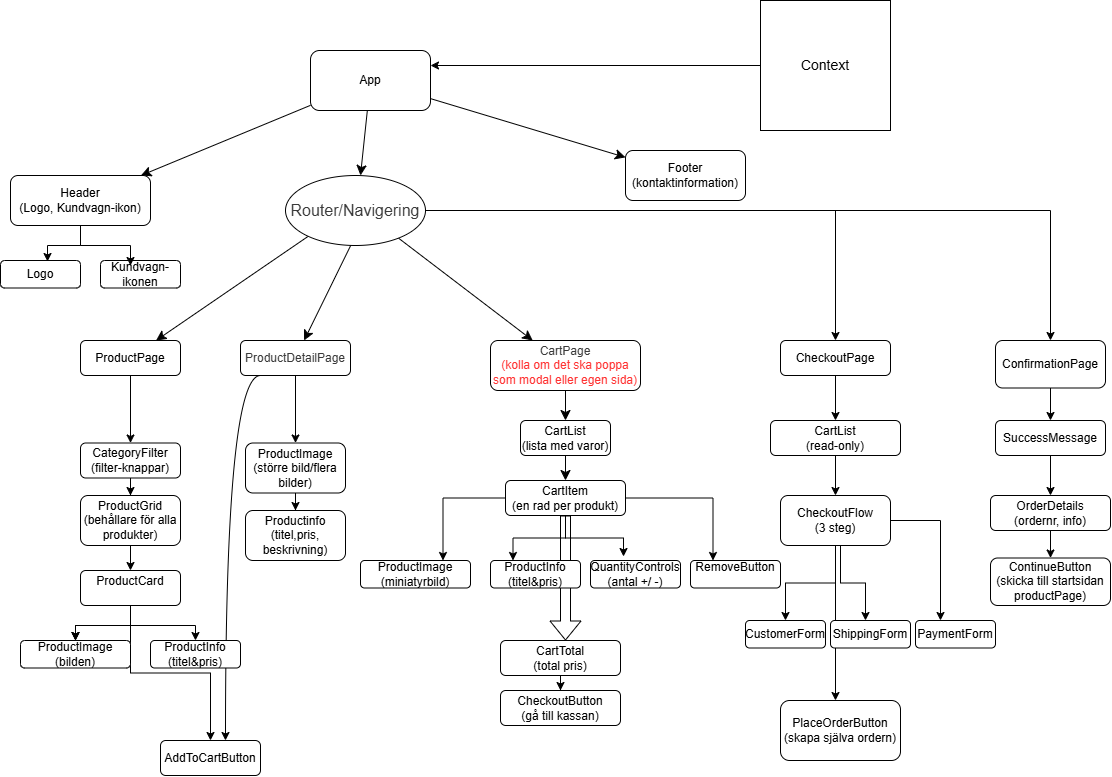

The diagram above was exported from draw.io. Its source (the exported page's mxGraphModel, read from the mxfile embedded in the PNG):
<mxGraphModel dx="1014" dy="776" grid="1" gridSize="10" guides="1" tooltips="1" connect="1" arrows="1" fold="1" page="1" pageScale="1" pageWidth="850" pageHeight="1100" math="0" shadow="0">
  <root>
    <mxCell id="0" />
    <mxCell id="1" parent="0" />
    <mxCell id="xvNfkH31y7V_FanDr1xP-3" edge="1" parent="1" source="xvNfkH31y7V_FanDr1xP-1" style="edgeStyle=none;curved=1;rounded=0;orthogonalLoop=1;jettySize=auto;html=1;fontSize=12;startSize=8;endSize=8;" target="xvNfkH31y7V_FanDr1xP-2" value="">
      <mxGeometry relative="1" as="geometry" />
    </mxCell>
    <mxCell id="xvNfkH31y7V_FanDr1xP-7" edge="1" parent="1" source="xvNfkH31y7V_FanDr1xP-1" style="edgeStyle=none;curved=1;rounded=0;orthogonalLoop=1;jettySize=auto;html=1;fontSize=12;startSize=8;endSize=8;" target="xvNfkH31y7V_FanDr1xP-6" value="">
      <mxGeometry relative="1" as="geometry" />
    </mxCell>
    <mxCell id="xvNfkH31y7V_FanDr1xP-16" edge="1" parent="1" style="edgeStyle=none;curved=1;rounded=0;orthogonalLoop=1;jettySize=auto;html=1;fontSize=12;startSize=8;endSize=8;" target="xvNfkH31y7V_FanDr1xP-10" value="">
      <mxGeometry relative="1" as="geometry">
        <mxPoint x="360" y="245" as="sourcePoint" />
      </mxGeometry>
    </mxCell>
    <mxCell id="xvNfkH31y7V_FanDr1xP-18" edge="1" parent="1" style="edgeStyle=none;curved=1;rounded=0;orthogonalLoop=1;jettySize=auto;html=1;fontSize=12;startSize=8;endSize=8;" target="xvNfkH31y7V_FanDr1xP-17" value="">
      <mxGeometry relative="1" as="geometry">
        <mxPoint x="381.42857142857133" y="245" as="sourcePoint" />
      </mxGeometry>
    </mxCell>
    <mxCell id="xvNfkH31y7V_FanDr1xP-22" edge="1" parent="1" source="xvNfkH31y7V_FanDr1xP-1" style="edgeStyle=none;curved=1;rounded=0;orthogonalLoop=1;jettySize=auto;html=1;entryX=0.5;entryY=0;entryDx=0;entryDy=0;fontSize=12;startSize=8;endSize=8;">
      <mxGeometry relative="1" as="geometry">
        <mxPoint x="360" y="195" as="targetPoint" />
      </mxGeometry>
    </mxCell>
    <mxCell id="xvNfkH31y7V_FanDr1xP-1" parent="1" style="rounded=1;whiteSpace=wrap;html=1;" value="App" vertex="1">
      <mxGeometry height="60" width="120" x="310" y="70" as="geometry" />
    </mxCell>
    <mxCell id="xvNfkH31y7V_FanDr1xP-2" parent="1" style="rounded=1;whiteSpace=wrap;html=1;" value="Header&lt;div&gt;(Logo, Kundvagn-ikon)&lt;/div&gt;" vertex="1">
      <mxGeometry height="50" width="140" x="10" y="195" as="geometry" />
    </mxCell>
    <mxCell id="xvNfkH31y7V_FanDr1xP-6" parent="1" style="rounded=1;whiteSpace=wrap;html=1;" value="Footer&lt;div&gt;(kontaktinformation)&lt;/div&gt;" vertex="1">
      <mxGeometry height="50" width="120" x="625" y="170" as="geometry" />
    </mxCell>
    <mxCell id="xvNfkH31y7V_FanDr1xP-23" edge="1" parent="1" style="edgeStyle=none;curved=1;rounded=0;orthogonalLoop=1;jettySize=auto;html=1;fontSize=12;startSize=8;endSize=8;" target="xvNfkH31y7V_FanDr1xP-24">
      <mxGeometry relative="1" as="geometry">
        <mxPoint x="323.4920634920635" y="245" as="sourcePoint" />
        <mxPoint x="240" y="360" as="targetPoint" />
      </mxGeometry>
    </mxCell>
    <mxCell id="2vT4d0HsdqGJwB2su2of-17" edge="1" parent="1" source="xvNfkH31y7V_FanDr1xP-10" style="edgeStyle=orthogonalEdgeStyle;rounded=0;orthogonalLoop=1;jettySize=auto;html=1;" target="2vT4d0HsdqGJwB2su2of-16" value="">
      <mxGeometry relative="1" as="geometry" />
    </mxCell>
    <mxCell id="2vT4d0HsdqGJwB2su2of-22" edge="1" parent="1" style="edgeStyle=orthogonalEdgeStyle;rounded=0;orthogonalLoop=1;jettySize=auto;html=1;curved=1;entryX=1;entryY=0;entryDx=0;entryDy=0;">
      <mxGeometry relative="1" as="geometry">
        <mxPoint x="260" y="395" as="sourcePoint" />
        <mxPoint x="225" y="760" as="targetPoint" />
      </mxGeometry>
    </mxCell>
    <mxCell id="xvNfkH31y7V_FanDr1xP-10" parent="1" style="rounded=1;whiteSpace=wrap;html=1;" value="&lt;span id=&quot;docs-internal-guid-936de345-7fff-98af-e2c0-edf449daa133&quot;&gt;&lt;span style=&quot;color: rgb(58, 58, 58); background-color: transparent; font-variant: normal; vertical-align: baseline; white-space: pre-wrap;&quot;&gt;&lt;font face=&quot;Helvetica&quot; style=&quot;font-size: 12px;&quot;&gt;ProductDetailPage&lt;/font&gt;&lt;/span&gt;&lt;/span&gt;" vertex="1">
      <mxGeometry height="35" width="110" x="240" y="360" as="geometry" />
    </mxCell>
    <mxCell id="xvNfkH31y7V_FanDr1xP-17" parent="1" style="rounded=1;whiteSpace=wrap;html=1;" value="&lt;span id=&quot;docs-internal-guid-4bec5d77-7fff-ce01-2580-91130ac4c9ce&quot;&gt;&lt;span style=&quot;color: rgb(58, 58, 58); background-color: transparent; font-variant: normal; vertical-align: baseline; white-space: pre-wrap;&quot;&gt;&lt;font face=&quot;Helvetica&quot; style=&quot;font-size: 12px;&quot;&gt;CartPage&lt;/font&gt;&lt;/span&gt;&lt;/span&gt;&lt;div&gt;&lt;span style=&quot;background-color: transparent; font-variant: normal; vertical-align: baseline; white-space: pre-wrap; color: rgb(255, 51, 51);&quot;&gt;&lt;font face=&quot;Helvetica&quot; style=&quot;font-size: 12px;&quot;&gt;(kolla om det ska poppa som modal eller egen sida)&lt;/font&gt;&lt;/span&gt;&lt;/div&gt;" vertex="1">
      <mxGeometry height="50" width="150" x="490" y="360" as="geometry" />
    </mxCell>
    <mxCell id="xvNfkH31y7V_FanDr1xP-19" parent="1" style="rounded=1;whiteSpace=wrap;html=1;" value="CartList&lt;div&gt;(lista med varor)&lt;/div&gt;" vertex="1">
      <mxGeometry height="35" width="90" x="520" y="440" as="geometry" />
    </mxCell>
    <mxCell id="2vT4d0HsdqGJwB2su2of-2" edge="1" parent="1" source="xvNfkH31y7V_FanDr1xP-24" style="edgeStyle=orthogonalEdgeStyle;rounded=0;orthogonalLoop=1;jettySize=auto;html=1;" target="2vT4d0HsdqGJwB2su2of-1" value="">
      <mxGeometry relative="1" as="geometry" />
    </mxCell>
    <mxCell id="xvNfkH31y7V_FanDr1xP-24" parent="1" style="rounded=1;whiteSpace=wrap;html=1;" value="ProductPage" vertex="1">
      <mxGeometry height="35" width="100" x="80" y="360" as="geometry" />
    </mxCell>
    <mxCell id="xvNfkH31y7V_FanDr1xP-25" edge="1" parent="1" source="xvNfkH31y7V_FanDr1xP-17" style="edgeStyle=none;curved=1;rounded=0;orthogonalLoop=1;jettySize=auto;html=1;entryX=0.5;entryY=0;entryDx=0;entryDy=0;fontSize=12;startSize=8;endSize=8;" target="xvNfkH31y7V_FanDr1xP-19">
      <mxGeometry relative="1" as="geometry" />
    </mxCell>
    <mxCell id="2vT4d0HsdqGJwB2su2of-5" edge="1" parent="1" source="2vT4d0HsdqGJwB2su2of-1" style="edgeStyle=orthogonalEdgeStyle;rounded=0;orthogonalLoop=1;jettySize=auto;html=1;" target="2vT4d0HsdqGJwB2su2of-4" value="">
      <mxGeometry relative="1" as="geometry" />
    </mxCell>
    <mxCell id="2vT4d0HsdqGJwB2su2of-1" parent="1" style="whiteSpace=wrap;html=1;rounded=1;" value="CategoryFilter&lt;div&gt;(filter-knappar)&lt;/div&gt;" vertex="1">
      <mxGeometry height="35" width="100" x="80" y="462.5" as="geometry" />
    </mxCell>
    <mxCell id="2vT4d0HsdqGJwB2su2of-46" edge="1" parent="1" source="2vT4d0HsdqGJwB2su2of-3" style="edgeStyle=orthogonalEdgeStyle;rounded=0;orthogonalLoop=1;jettySize=auto;html=1;" target="2vT4d0HsdqGJwB2su2of-45">
      <mxGeometry relative="1" as="geometry" />
    </mxCell>
    <mxCell id="2vT4d0HsdqGJwB2su2of-61" edge="1" parent="1" source="2vT4d0HsdqGJwB2su2of-3" style="edgeStyle=orthogonalEdgeStyle;rounded=0;orthogonalLoop=1;jettySize=auto;html=1;" target="2vT4d0HsdqGJwB2su2of-62">
      <mxGeometry relative="1" as="geometry">
        <mxPoint x="1050" y="360" as="targetPoint" />
      </mxGeometry>
    </mxCell>
    <mxCell id="2vT4d0HsdqGJwB2su2of-3" parent="1" style="ellipse;whiteSpace=wrap;html=1;shapeInside=1;" value="&lt;span style=&quot;color: rgb(58, 58, 58); font-family: Lexend, sans-serif; font-size: 16px; white-space: pre-wrap;&quot;&gt;Router/Navigering&lt;/span&gt;" vertex="1">
      <mxGeometry height="70" width="140" x="285" y="195" as="geometry" />
    </mxCell>
    <mxCell id="2vT4d0HsdqGJwB2su2of-7" edge="1" parent="1" source="2vT4d0HsdqGJwB2su2of-4" style="edgeStyle=orthogonalEdgeStyle;rounded=0;orthogonalLoop=1;jettySize=auto;html=1;" target="2vT4d0HsdqGJwB2su2of-6" value="">
      <mxGeometry relative="1" as="geometry" />
    </mxCell>
    <mxCell id="2vT4d0HsdqGJwB2su2of-4" parent="1" style="whiteSpace=wrap;html=1;rounded=1;" value="ProductGrid&lt;div&gt;(behållare för alla produkter)&lt;/div&gt;" vertex="1">
      <mxGeometry height="50" width="100" x="80" y="515" as="geometry" />
    </mxCell>
    <mxCell id="2vT4d0HsdqGJwB2su2of-9" edge="1" parent="1" source="2vT4d0HsdqGJwB2su2of-6" style="edgeStyle=orthogonalEdgeStyle;rounded=0;orthogonalLoop=1;jettySize=auto;html=1;" target="2vT4d0HsdqGJwB2su2of-8" value="">
      <mxGeometry relative="1" as="geometry" />
    </mxCell>
    <mxCell id="2vT4d0HsdqGJwB2su2of-10" edge="1" parent="1" source="2vT4d0HsdqGJwB2su2of-6" style="edgeStyle=orthogonalEdgeStyle;rounded=0;orthogonalLoop=1;jettySize=auto;html=1;" target="2vT4d0HsdqGJwB2su2of-8" value="">
      <mxGeometry relative="1" as="geometry" />
    </mxCell>
    <mxCell id="2vT4d0HsdqGJwB2su2of-11" edge="1" parent="1" source="2vT4d0HsdqGJwB2su2of-6" style="edgeStyle=orthogonalEdgeStyle;rounded=0;orthogonalLoop=1;jettySize=auto;html=1;" target="2vT4d0HsdqGJwB2su2of-8" value="">
      <mxGeometry relative="1" as="geometry" />
    </mxCell>
    <mxCell id="2vT4d0HsdqGJwB2su2of-13" edge="1" parent="1" source="2vT4d0HsdqGJwB2su2of-6" style="edgeStyle=orthogonalEdgeStyle;rounded=0;orthogonalLoop=1;jettySize=auto;html=1;" target="2vT4d0HsdqGJwB2su2of-12" value="">
      <mxGeometry relative="1" as="geometry" />
    </mxCell>
    <mxCell id="2vT4d0HsdqGJwB2su2of-15" edge="1" parent="1" source="2vT4d0HsdqGJwB2su2of-6" style="edgeStyle=orthogonalEdgeStyle;rounded=0;orthogonalLoop=1;jettySize=auto;html=1;" target="2vT4d0HsdqGJwB2su2of-14" value="">
      <mxGeometry relative="1" as="geometry" />
    </mxCell>
    <mxCell id="2vT4d0HsdqGJwB2su2of-6" parent="1" style="whiteSpace=wrap;html=1;rounded=1;" value="ProductCard&lt;div&gt;&lt;br&gt;&lt;/div&gt;" vertex="1">
      <mxGeometry height="35" width="100" x="80" y="590" as="geometry" />
    </mxCell>
    <mxCell id="2vT4d0HsdqGJwB2su2of-8" parent="1" style="whiteSpace=wrap;html=1;rounded=1;" value="ProductImage&lt;div&gt;(bilden)&lt;/div&gt;" vertex="1">
      <mxGeometry height="27.5" width="110" x="20" y="660" as="geometry" />
    </mxCell>
    <mxCell id="2vT4d0HsdqGJwB2su2of-12" parent="1" style="whiteSpace=wrap;html=1;rounded=1;" value="ProductInfo&lt;div&gt;(titel&amp;amp;pris)&lt;/div&gt;" vertex="1">
      <mxGeometry height="27.5" width="90" x="150" y="660" as="geometry" />
    </mxCell>
    <mxCell id="2vT4d0HsdqGJwB2su2of-14" parent="1" style="whiteSpace=wrap;html=1;rounded=1;" value="&lt;div&gt;AddToCartButton&lt;/div&gt;" vertex="1">
      <mxGeometry height="35" width="100" x="160" y="760" as="geometry" />
    </mxCell>
    <mxCell id="2vT4d0HsdqGJwB2su2of-19" edge="1" parent="1" source="2vT4d0HsdqGJwB2su2of-16" style="edgeStyle=orthogonalEdgeStyle;rounded=0;orthogonalLoop=1;jettySize=auto;html=1;" target="2vT4d0HsdqGJwB2su2of-18" value="">
      <mxGeometry relative="1" as="geometry" />
    </mxCell>
    <mxCell id="2vT4d0HsdqGJwB2su2of-16" parent="1" style="whiteSpace=wrap;html=1;rounded=1;" value="ProductImage&lt;div&gt;(större bild/flera bilder)&lt;/div&gt;" vertex="1">
      <mxGeometry height="50" width="100" x="245" y="462.5" as="geometry" />
    </mxCell>
    <mxCell id="2vT4d0HsdqGJwB2su2of-18" parent="1" style="whiteSpace=wrap;html=1;rounded=1;" value="Productinfo&lt;div&gt;(titel,pris,&lt;/div&gt;&lt;div&gt;beskrivning)&lt;/div&gt;" vertex="1">
      <mxGeometry height="50" width="100" x="245" y="530" as="geometry" />
    </mxCell>
    <mxCell id="2vT4d0HsdqGJwB2su2of-26" edge="1" parent="1" source="xvNfkH31y7V_FanDr1xP-19" style="edgeStyle=none;curved=1;rounded=0;orthogonalLoop=1;jettySize=auto;html=1;fontSize=12;startSize=8;endSize=8;" target="2vT4d0HsdqGJwB2su2of-24" value="">
      <mxGeometry relative="1" as="geometry">
        <mxPoint x="445" y="475" as="sourcePoint" />
        <mxPoint x="445" y="540" as="targetPoint" />
      </mxGeometry>
    </mxCell>
    <mxCell id="2vT4d0HsdqGJwB2su2of-33" edge="1" parent="1" source="2vT4d0HsdqGJwB2su2of-24" style="edgeStyle=orthogonalEdgeStyle;rounded=0;orthogonalLoop=1;jettySize=auto;html=1;entryX=0.25;entryY=0;entryDx=0;entryDy=0;" target="2vT4d0HsdqGJwB2su2of-32">
      <mxGeometry relative="1" as="geometry" />
    </mxCell>
    <mxCell id="2vT4d0HsdqGJwB2su2of-34" edge="1" parent="1" source="2vT4d0HsdqGJwB2su2of-24" style="edgeStyle=orthogonalEdgeStyle;rounded=0;orthogonalLoop=1;jettySize=auto;html=1;entryX=0.367;entryY=-0.145;entryDx=0;entryDy=0;entryPerimeter=0;" target="2vT4d0HsdqGJwB2su2of-35">
      <mxGeometry relative="1" as="geometry">
        <mxPoint x="620" y="570" as="targetPoint" />
      </mxGeometry>
    </mxCell>
    <mxCell id="2vT4d0HsdqGJwB2su2of-36" edge="1" parent="1" source="2vT4d0HsdqGJwB2su2of-24" style="edgeStyle=orthogonalEdgeStyle;rounded=0;orthogonalLoop=1;jettySize=auto;html=1;entryX=0.25;entryY=0;entryDx=0;entryDy=0;" target="2vT4d0HsdqGJwB2su2of-38">
      <mxGeometry relative="1" as="geometry">
        <mxPoint x="720" y="570" as="targetPoint" />
      </mxGeometry>
    </mxCell>
    <mxCell id="2vT4d0HsdqGJwB2su2of-37" edge="1" parent="1" source="2vT4d0HsdqGJwB2su2of-24" style="edgeStyle=orthogonalEdgeStyle;rounded=0;orthogonalLoop=1;jettySize=auto;html=1;entryX=0.75;entryY=0;entryDx=0;entryDy=0;" target="2vT4d0HsdqGJwB2su2of-31">
      <mxGeometry relative="1" as="geometry" />
    </mxCell>
    <mxCell id="2vT4d0HsdqGJwB2su2of-39" edge="1" parent="1" source="2vT4d0HsdqGJwB2su2of-24" style="edgeStyle=orthogonalEdgeStyle;rounded=0;orthogonalLoop=1;jettySize=auto;html=1;shape=flexArrow;">
      <mxGeometry relative="1" as="geometry">
        <mxPoint x="565" y="660" as="targetPoint" />
      </mxGeometry>
    </mxCell>
    <mxCell id="2vT4d0HsdqGJwB2su2of-24" parent="1" style="whiteSpace=wrap;html=1;rounded=1;" value="CartItem&lt;div&gt;(en rad per produkt)&lt;/div&gt;" vertex="1">
      <mxGeometry height="35" width="120" x="505" y="500" as="geometry" />
    </mxCell>
    <mxCell id="2vT4d0HsdqGJwB2su2of-31" parent="1" style="whiteSpace=wrap;html=1;rounded=1;" value="ProductImage&lt;div&gt;(miniatyrbild)&lt;/div&gt;" vertex="1">
      <mxGeometry height="27.5" width="110" x="360" y="580" as="geometry" />
    </mxCell>
    <mxCell id="2vT4d0HsdqGJwB2su2of-32" parent="1" style="whiteSpace=wrap;html=1;rounded=1;" value="ProductInfo&lt;div&gt;(titel&amp;amp;pris)&lt;/div&gt;" vertex="1">
      <mxGeometry height="27.5" width="90" x="490" y="580" as="geometry" />
    </mxCell>
    <mxCell id="2vT4d0HsdqGJwB2su2of-35" parent="1" style="whiteSpace=wrap;html=1;rounded=1;" value="QuantityControls&lt;div&gt;(antal +/ -)&lt;/div&gt;" vertex="1">
      <mxGeometry height="27.5" width="90" x="590" y="580" as="geometry" />
    </mxCell>
    <mxCell id="2vT4d0HsdqGJwB2su2of-38" parent="1" style="whiteSpace=wrap;html=1;rounded=1;" value="RemoveButton&lt;div&gt;&lt;br&gt;&lt;/div&gt;" vertex="1">
      <mxGeometry height="27.5" width="90" x="690" y="580" as="geometry" />
    </mxCell>
    <mxCell id="2vT4d0HsdqGJwB2su2of-42" edge="1" parent="1" source="2vT4d0HsdqGJwB2su2of-40" style="edgeStyle=orthogonalEdgeStyle;rounded=0;orthogonalLoop=1;jettySize=auto;html=1;" target="2vT4d0HsdqGJwB2su2of-41" value="">
      <mxGeometry relative="1" as="geometry" />
    </mxCell>
    <mxCell id="2vT4d0HsdqGJwB2su2of-40" parent="1" style="rounded=1;whiteSpace=wrap;html=1;" value="CartTotal&lt;div&gt;(total pris)&lt;/div&gt;" vertex="1">
      <mxGeometry height="35" width="120" x="500" y="660" as="geometry" />
    </mxCell>
    <mxCell id="2vT4d0HsdqGJwB2su2of-41" parent="1" style="whiteSpace=wrap;html=1;rounded=1;" value="CheckoutButton&lt;div&gt;(gå till kassan)&lt;/div&gt;" vertex="1">
      <mxGeometry height="35" width="120" x="500" y="710" as="geometry" />
    </mxCell>
    <mxCell id="2vT4d0HsdqGJwB2su2of-49" edge="1" parent="1" source="2vT4d0HsdqGJwB2su2of-45" style="edgeStyle=orthogonalEdgeStyle;rounded=0;orthogonalLoop=1;jettySize=auto;html=1;" target="2vT4d0HsdqGJwB2su2of-48" value="">
      <mxGeometry relative="1" as="geometry" />
    </mxCell>
    <mxCell id="2vT4d0HsdqGJwB2su2of-45" parent="1" style="rounded=1;whiteSpace=wrap;html=1;" value="CheckoutPage" vertex="1">
      <mxGeometry height="35" width="110" x="780" y="360" as="geometry" />
    </mxCell>
    <mxCell id="2vT4d0HsdqGJwB2su2of-52" edge="1" parent="1" source="2vT4d0HsdqGJwB2su2of-48" style="edgeStyle=orthogonalEdgeStyle;rounded=0;orthogonalLoop=1;jettySize=auto;html=1;" target="2vT4d0HsdqGJwB2su2of-51" value="">
      <mxGeometry relative="1" as="geometry" />
    </mxCell>
    <mxCell id="2vT4d0HsdqGJwB2su2of-48" parent="1" style="whiteSpace=wrap;html=1;rounded=1;" value="CartList&lt;div&gt;(read-only)&lt;/div&gt;" vertex="1">
      <mxGeometry height="35" width="130" x="770" y="440" as="geometry" />
    </mxCell>
    <mxCell id="2vT4d0HsdqGJwB2su2of-54" edge="1" parent="1" source="2vT4d0HsdqGJwB2su2of-51" style="edgeStyle=orthogonalEdgeStyle;rounded=0;orthogonalLoop=1;jettySize=auto;html=1;" target="2vT4d0HsdqGJwB2su2of-53" value="">
      <mxGeometry relative="1" as="geometry" />
    </mxCell>
    <mxCell id="2vT4d0HsdqGJwB2su2of-55" edge="1" parent="1" style="edgeStyle=orthogonalEdgeStyle;rounded=0;orthogonalLoop=1;jettySize=auto;html=1;">
      <mxGeometry relative="1" as="geometry">
        <Array as="points">
          <mxPoint x="840" y="602.5" />
          <mxPoint x="865" y="602.5" />
        </Array>
        <mxPoint x="840" y="565" as="sourcePoint" />
        <mxPoint x="865" y="640" as="targetPoint" />
      </mxGeometry>
    </mxCell>
    <mxCell id="2vT4d0HsdqGJwB2su2of-58" edge="1" parent="1" source="2vT4d0HsdqGJwB2su2of-51" style="edgeStyle=orthogonalEdgeStyle;rounded=0;orthogonalLoop=1;jettySize=auto;html=1;">
      <mxGeometry relative="1" as="geometry">
        <mxPoint x="940" y="640" as="targetPoint" />
      </mxGeometry>
    </mxCell>
    <mxCell id="2vT4d0HsdqGJwB2su2of-60" edge="1" parent="1" source="2vT4d0HsdqGJwB2su2of-51" style="edgeStyle=orthogonalEdgeStyle;rounded=0;orthogonalLoop=1;jettySize=auto;html=1;">
      <mxGeometry relative="1" as="geometry">
        <mxPoint x="835" y="720" as="targetPoint" />
      </mxGeometry>
    </mxCell>
    <mxCell id="2vT4d0HsdqGJwB2su2of-51" parent="1" style="whiteSpace=wrap;html=1;rounded=1;" value="CheckoutFlow&lt;div&gt;(3 steg)&lt;/div&gt;" vertex="1">
      <mxGeometry height="50" width="110" x="780" y="515" as="geometry" />
    </mxCell>
    <mxCell id="2vT4d0HsdqGJwB2su2of-53" parent="1" style="whiteSpace=wrap;html=1;rounded=1;" value="CustomerForm" vertex="1">
      <mxGeometry height="27.5" width="80" x="745" y="640" as="geometry" />
    </mxCell>
    <mxCell id="2vT4d0HsdqGJwB2su2of-56" parent="1" style="whiteSpace=wrap;html=1;rounded=1;" value="ShippingForm" vertex="1">
      <mxGeometry height="27.5" width="80" x="830" y="640" as="geometry" />
    </mxCell>
    <mxCell id="2vT4d0HsdqGJwB2su2of-59" parent="1" style="whiteSpace=wrap;html=1;rounded=1;" value="PaymentForm" vertex="1">
      <mxGeometry height="27.5" width="80" x="915" y="640" as="geometry" />
    </mxCell>
    <mxCell id="2vT4d0HsdqGJwB2su2of-64" edge="1" parent="1" source="2vT4d0HsdqGJwB2su2of-62" style="edgeStyle=orthogonalEdgeStyle;rounded=0;orthogonalLoop=1;jettySize=auto;html=1;" target="2vT4d0HsdqGJwB2su2of-63" value="">
      <mxGeometry relative="1" as="geometry" />
    </mxCell>
    <mxCell id="2vT4d0HsdqGJwB2su2of-62" parent="1" style="rounded=1;whiteSpace=wrap;html=1;" value="ConfirmationPage" vertex="1">
      <mxGeometry height="47.5" width="110" x="995" y="360" as="geometry" />
    </mxCell>
    <mxCell id="2vT4d0HsdqGJwB2su2of-66" edge="1" parent="1" source="2vT4d0HsdqGJwB2su2of-63" style="edgeStyle=orthogonalEdgeStyle;rounded=0;orthogonalLoop=1;jettySize=auto;html=1;" target="2vT4d0HsdqGJwB2su2of-65" value="">
      <mxGeometry relative="1" as="geometry" />
    </mxCell>
    <mxCell id="2vT4d0HsdqGJwB2su2of-63" parent="1" style="whiteSpace=wrap;html=1;rounded=1;" value="SuccessMessage" vertex="1">
      <mxGeometry height="35" width="110" x="995" y="440" as="geometry" />
    </mxCell>
    <mxCell id="2vT4d0HsdqGJwB2su2of-68" edge="1" parent="1" source="2vT4d0HsdqGJwB2su2of-65" style="edgeStyle=orthogonalEdgeStyle;rounded=0;orthogonalLoop=1;jettySize=auto;html=1;" target="2vT4d0HsdqGJwB2su2of-67" value="">
      <mxGeometry relative="1" as="geometry" />
    </mxCell>
    <mxCell id="2vT4d0HsdqGJwB2su2of-65" parent="1" style="whiteSpace=wrap;html=1;rounded=1;" value="OrderDetails&lt;div&gt;(ordernr, info)&lt;/div&gt;" vertex="1">
      <mxGeometry height="35" width="120" x="990" y="515" as="geometry" />
    </mxCell>
    <mxCell id="2vT4d0HsdqGJwB2su2of-67" parent="1" style="whiteSpace=wrap;html=1;rounded=1;" value="ContinueButton&lt;div&gt;(skicka till startsidan&lt;/div&gt;&lt;div&gt;productPage)&lt;/div&gt;" vertex="1">
      <mxGeometry height="47.5" width="120" x="990" y="577.5" as="geometry" />
    </mxCell>
    <mxCell id="2vT4d0HsdqGJwB2su2of-69" parent="1" style="rounded=1;whiteSpace=wrap;html=1;" value="PlaceOrderButton&lt;div&gt;(skapa själva ordern)&lt;/div&gt;" vertex="1">
      <mxGeometry height="60" width="120" x="780" y="720" as="geometry" />
    </mxCell>
    <mxCell id="2vT4d0HsdqGJwB2su2of-71" edge="1" parent="1" source="2vT4d0HsdqGJwB2su2of-70" style="edgeStyle=orthogonalEdgeStyle;rounded=0;orthogonalLoop=1;jettySize=auto;html=1;entryX=1;entryY=0.25;entryDx=0;entryDy=0;" target="xvNfkH31y7V_FanDr1xP-1">
      <mxGeometry relative="1" as="geometry" />
    </mxCell>
    <mxCell id="2vT4d0HsdqGJwB2su2of-70" parent="1" style="whiteSpace=wrap;html=1;aspect=fixed;" value="&lt;font style=&quot;font-size: 14px;&quot;&gt;Context&lt;/font&gt;" vertex="1">
      <mxGeometry height="130" width="130" x="760" y="20" as="geometry" />
    </mxCell>
    <mxCell id="2vT4d0HsdqGJwB2su2of-73" parent="1" style="rounded=1;whiteSpace=wrap;html=1;" value="Logo" vertex="1">
      <mxGeometry height="27.5" width="80" y="280" as="geometry" />
    </mxCell>
    <mxCell id="2vT4d0HsdqGJwB2su2of-74" parent="1" style="rounded=1;whiteSpace=wrap;html=1;" value="Kundvagn-ikonen" vertex="1">
      <mxGeometry height="27.5" width="80" x="100" y="280" as="geometry" />
    </mxCell>
    <mxCell id="2vT4d0HsdqGJwB2su2of-75" edge="1" parent="1" source="xvNfkH31y7V_FanDr1xP-2" style="edgeStyle=orthogonalEdgeStyle;rounded=0;orthogonalLoop=1;jettySize=auto;html=1;entryX=0.588;entryY=0.036;entryDx=0;entryDy=0;entryPerimeter=0;" target="2vT4d0HsdqGJwB2su2of-73">
      <mxGeometry relative="1" as="geometry" />
    </mxCell>
    <mxCell id="2vT4d0HsdqGJwB2su2of-76" edge="1" parent="1" source="xvNfkH31y7V_FanDr1xP-2" style="edgeStyle=orthogonalEdgeStyle;rounded=0;orthogonalLoop=1;jettySize=auto;html=1;entryX=0.375;entryY=0.182;entryDx=0;entryDy=0;entryPerimeter=0;" target="2vT4d0HsdqGJwB2su2of-74">
      <mxGeometry relative="1" as="geometry" />
    </mxCell>
  </root>
</mxGraphModel>